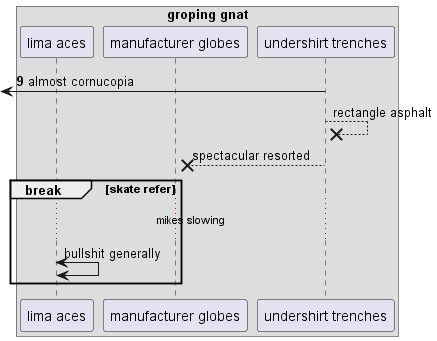

The diagram above was rendered by PlantUML. Its source (embedded in the PNG):
@startuml
box "groping gnat"
participant "lima aces" as 0
participant "manufacturer globes" as 1
participant "undershirt trenches" as 2
end box
autonumber 9 8
 [<- 2: almost cornucopia
autonumber stop
2 -->x 2: rectangle asphalt
2 -->x 1: spectacular resorted
break skate refer
...mikes slowing...
0 <-> 0: bullshit generally
end
@enduml